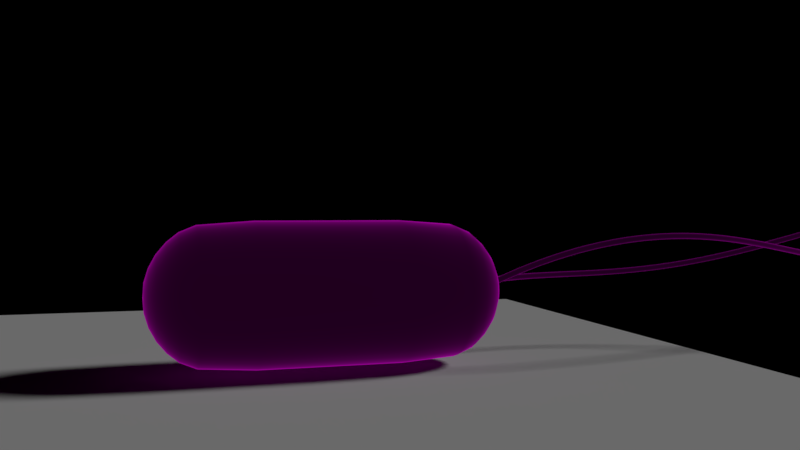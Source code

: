 # Source: untitled2.blend  (saved by Blender 2.79.0; exported with 4.5.12 LTS)
import bpy
from mathutils import Matrix  # noqa: F401  (used for matrix-valued properties, if any)

bpy.ops.wm.read_factory_settings(use_empty=True)
scene = bpy.context.scene
scene.name = 'Scene'

# ---- collections
col_collection_1 = bpy.data.collections.new('Collection 1'); scene.collection.children.link(col_collection_1)

# ---- materials (node trees are filled in below, after node groups)
mat_kokot = bpy.data.materials.new('KOKOT')
mat_kokot.alpha_threshold = 0.0
mat_kokot.roughness = 0.5

# ---- material node trees
mat_kokot.use_nodes = True; mat_kokot.node_tree.nodes.clear()
_N = mat_kokot.node_tree.nodes; _L = mat_kokot.node_tree.links
n0 = _N.new('ShaderNodeEmission'); n0.name = 'Emission'; n0.location = (10, 300)
n0.inputs[0].default_value = (0.8, 0.003229, 0.7473, 1.0)
n1 = _N.new('ShaderNodeOutputMaterial'); n1.name = 'Material Output'; n1.location = (453, 297)
n2 = _N.new('ShaderNodeMixShader'); n2.name = 'Mix Shader'; n2.location = (233, 292)
n3 = _N.new('ShaderNodeFresnel'); n3.name = 'Fresnel'; n3.location = (-218, 418)
n3.inputs[0].default_value = 1.45
_L.new(n0.outputs[0], n2.inputs[1])
_L.new(n2.outputs[0], n1.inputs[0])
_L.new(n3.outputs[0], n0.inputs[1])
n1.is_active_output = True

# ---- world
world_world = bpy.data.worlds.new('World'); scene.world = world_world
world_world.use_nodes = True; world_world.node_tree.nodes.clear()
_N = world_world.node_tree.nodes; _L = world_world.node_tree.links
n0 = _N.new('ShaderNodeOutputWorld'); n0.name = 'World Output'; n0.location = (300, 300)
n1 = _N.new('ShaderNodeBackground'); n1.name = 'Background'; n1.location = (10, 300)
n1.inputs[0].default_value = (0.0, 0.0, 0.0, 1.0)
_L.new(n1.outputs[0], n0.inputs[0])
n0.is_active_output = True
world_world.color = (0.05088, 0.05088, 0.05088)
world_world.use_sun_shadow = False
world_world.sun_shadow_jitter_overblur = 0.0
world_world.cycles.sampling_method = 'MANUAL'

# ---- cameras
cam_camera_004 = bpy.data.cameras.new('Camera.004')
cam_camera_004.clip_end = 100.0
cam_camera_004.lens = 35.0
cam_camera_004.sensor_width = 32.0
cam_camera_004.sensor_height = 18.0
cam_camera_004.display_size = 2.0
cam_camera_004.dof.focus_distance = 0.0

# ---- lights
light_sun = bpy.data.lights.new('Sun', 'SUN')
light_sun.transmission_factor = 0.0
light_sun.angle = 0.1993
light_sun.energy = 1.0
light_sun.shadow_buffer_clip_start = 0.5
light_sun.shadow_soft_size = 0.1
light_sun.shadow_cascade_max_distance = 1000.0

# ---- meshes
me_plane = bpy.data.meshes.new('Plane')
me_plane.from_pydata([(-1.0, -1.0, 0.0), (1.0, -1.0, 0.0), (-1.0, 1.0, 0.0), (1.0, 1.0, 0.0)], [], [(0, 1, 3, 2)])
me_plane.use_remesh_preserve_volume = False
me_plane.use_remesh_preserve_attributes = False
me_plane.use_mirror_vertex_groups = False
me_plane.update()
me_sphere = bpy.data.meshes.new('Sphere')
me_sphere.from_pydata([(1.885e-07, 0.1914, 3.705), (2.369e-07, 0.3754, 3.649), (2.486e-07, 0.5449, 3.558), (2.612e-07, 0.6936, 3.434), (2.816e-07, 0.8156, 3.284), (2.5e-07, 0.9059, 3.067), (2.463e-07, 0.9576, 2.332), (1.378e-07, 0.9576, 0.4016), (7.87e-08, 0.5449, -0.8235), (0.03733, 0.1877, 3.705), (0.07323, 0.3682, 3.649), (0.1063, 0.5345, 3.558), (0.1353, 0.6803, 3.434), (0.1591, 0.7999, 3.284), (0.1767, 0.8885, 3.067), (0.1868, 0.9392, 2.332), (0.1868, 0.9392, 0.4016), (0.1767, 0.8885, -0.3332), (0.1591, 0.7999, -0.5502), (0.1353, 0.6803, -0.7003), (0.1063, 0.5345, -0.8235), (0.07323, 0.3682, -0.915), (0.03733, 0.1877, -0.9708), (0.07323, 0.1768, 3.705), (0.1436, 0.3468, 3.649), (0.2085, 0.5035, 3.558), (0.2654, 0.6408, 3.434), (0.3121, 0.7535, 3.284), (0.3467, 0.837, 3.067), (0.3664, 0.8847, 2.332), (0.3664, 0.8847, 0.4016), (0.3467, 0.837, -0.3332), (0.3121, 0.7535, -0.5502), (0.2654, 0.6408, -0.7003), (0.2085, 0.5035, -0.8235), (0.1436, 0.3468, -0.915), (0.07323, 0.1768, -0.9708), (0.1063, 0.1591, 3.705), (0.2085, 0.3121, 3.649), (0.3028, 0.4531, 3.558), (0.3853, 0.5767, 3.434), (0.4531, 0.6781, 3.284), (0.5033, 0.7532, 3.067), (0.532, 0.7962, 2.332), (0.532, 0.7962, 0.4016), (0.5033, 0.7532, -0.3332), (0.4531, 0.6781, -0.5502), (0.3853, 0.5767, -0.7003), (0.3028, 0.4531, -0.8235), (0.2085, 0.3121, -0.915), (0.1063, 0.1591, -0.9708), (0.1353, 0.1353, 3.705), (0.2654, 0.2654, 3.649), (0.3853, 0.3853, 3.558), (0.4904, 0.4904, 3.434), (0.5767, 0.5767, 3.284), (0.6406, 0.6406, 3.067), (0.6771, 0.6771, 2.332), (0.6771, 0.6771, 0.4016), (0.6406, 0.6406, -0.3332), (0.5767, 0.5767, -0.5502), (0.4904, 0.4904, -0.7003), (0.3853, 0.3853, -0.8235), (0.2654, 0.2654, -0.915), (0.1353, 0.1353, -0.9708), (0.1591, 0.1063, 3.705), (0.3121, 0.2085, 3.649), (0.4531, 0.3028, 3.558), (0.5767, 0.3853, 3.434), (0.6781, 0.4531, 3.284), (0.7532, 0.5033, 3.067), (0.7962, 0.532, 2.332), (0.7962, 0.532, 0.4016), (0.7532, 0.5033, -0.3332), (0.6781, 0.4531, -0.5502), (0.5767, 0.3853, -0.7003), (0.4531, 0.3028, -0.8235), (0.3121, 0.2085, -0.915), (0.1591, 0.1063, -0.9708), (0.1768, 0.07323, 3.705), (0.3468, 0.1436, 3.649), (0.5035, 0.2085, 3.558), (0.6408, 0.2654, 3.434), (0.7535, 0.3121, 3.284), (0.837, 0.3467, 3.067), (0.8847, 0.3664, 2.332), (0.8847, 0.3664, 0.4016), (0.837, 0.3467, -0.3332), (0.7535, 0.3121, -0.5502), (0.6408, 0.2654, -0.7003), (0.5035, 0.2085, -0.8235), (0.3468, 0.1436, -0.915), (0.1768, 0.07323, -0.9708), (0.1877, 0.03733, 3.705), (0.3682, 0.07323, 3.649), (0.5345, 0.1063, 3.558), (0.6803, 0.1353, 3.434), (0.7999, 0.1591, 3.284), (0.8885, 0.1767, 3.067), (0.9392, 0.1868, 2.332), (0.9392, 0.1868, 0.4016), (0.8885, 0.1767, -0.3332), (0.7999, 0.1591, -0.5502), (0.6803, 0.1353, -0.7003), (0.5345, 0.1063, -0.8235), (0.3682, 0.07323, -0.915), (0.1877, 0.03733, -0.9708), (0.1914, -3.59e-07, 3.705), (0.3754, -3.224e-07, 3.649), (0.5449, -3.145e-07, 3.558), (0.6936, -3.164e-07, 3.434), (0.8156, -3.164e-07, 3.284), (0.9059, -3.108e-07, 3.067), (0.9576, -3.621e-07, 2.332), (0.9576, -3.545e-07, 0.4016), (0.9059, -2.8e-07, -0.3332), (0.8156, -3.098e-07, -0.5502), (0.6936, -3.201e-07, -0.7003), (0.5449, -3.271e-07, -0.8235), (0.3754, -3.108e-07, -0.915), (0.1914, -3.113e-07, -0.9708), (0.1877, -0.03733, 3.705), (0.3682, -0.07323, 3.649), (0.5345, -0.1063, 3.558), (0.6803, -0.1353, 3.434), (0.7999, -0.1591, 3.284), (0.8885, -0.1767, 3.067), (0.9392, -0.1868, 2.332), (0.9392, -0.1868, 0.4016), (0.8885, -0.1767, -0.3332), (0.7999, -0.1591, -0.5502), (0.6803, -0.1353, -0.7003), (0.5345, -0.1063, -0.8235), (0.3682, -0.07323, -0.915), (0.1877, -0.03733, -0.9708), (0.1768, -0.07323, 3.705), (0.3468, -0.1436, 3.649), (0.5035, -0.2085, 3.558), (0.6408, -0.2654, 3.434), (0.7535, -0.3121, 3.284), (0.837, -0.3467, 3.067), (0.8847, -0.3664, 2.332), (0.8847, -0.3664, 0.4016), (0.837, -0.3467, -0.3332), (0.7535, -0.3121, -0.5502), (0.6408, -0.2654, -0.7003), (0.5035, -0.2085, -0.8235), (0.3468, -0.1436, -0.915), (0.1768, -0.07323, -0.9708), (0.1591, -0.1063, 3.705), (0.3121, -0.2085, 3.649), (0.4531, -0.3028, 3.558), (0.5767, -0.3853, 3.434), (0.6781, -0.4531, 3.284), (0.7532, -0.5033, 3.067), (0.7962, -0.532, 2.332), (0.7962, -0.532, 0.4016), (0.7532, -0.5033, -0.3332), (0.6781, -0.4531, -0.5502), (0.5767, -0.3853, -0.7003), (0.4531, -0.3028, -0.8235), (0.3121, -0.2085, -0.915), (0.1591, -0.1063, -0.9708), (0.1353, -0.1353, 3.705), (0.2654, -0.2654, 3.649), (0.3853, -0.3853, 3.558), (0.4904, -0.4904, 3.434), (0.5767, -0.5767, 3.284), (0.6406, -0.6406, 3.067), (0.6771, -0.6771, 2.332), (0.6771, -0.6771, 0.4016), (0.6406, -0.6406, -0.3332), (0.5767, -0.5767, -0.5502), (0.4904, -0.4904, -0.7003), (0.3853, -0.3853, -0.8235), (0.2654, -0.2654, -0.915), (0.1353, -0.1353, -0.9708), (0.1063, -0.1591, 3.705), (0.2085, -0.3121, 3.649), (0.3028, -0.4531, 3.558), (0.3853, -0.5767, 3.434), (0.4531, -0.6781, 3.284), (0.5033, -0.7532, 3.067), (0.532, -0.7962, 2.332), (0.532, -0.7962, 0.4016), (0.5033, -0.7532, -0.3332), (0.4531, -0.6781, -0.5502), (0.3853, -0.5767, -0.7003), (0.3028, -0.4531, -0.8235), (0.2085, -0.3121, -0.915), (0.1063, -0.1591, -0.9708), (2.846e-08, -3.157e-07, -0.9832), (0.07323, -0.1768, 3.705), (0.1436, -0.3468, 3.649), (0.2085, -0.5035, 3.558), (0.2654, -0.6408, 3.434), (0.3121, -0.7535, 3.284), (0.3467, -0.837, 3.067), (0.3664, -0.8847, 2.332), (0.3664, -0.8847, 0.4016), (0.3467, -0.837, -0.3332), (0.3121, -0.7535, -0.5502), (0.2654, -0.6408, -0.7003), (0.2085, -0.5035, -0.8235), (0.1436, -0.3468, -0.915), (0.07323, -0.1768, -0.9708), (0.03733, -0.1877, 3.705), (0.07323, -0.3682, 3.649), (0.1063, -0.5345, 3.558), (0.1353, -0.6803, 3.434), (0.1591, -0.7999, 3.284), (0.1767, -0.8885, 3.067), (0.1868, -0.9392, 2.332), (0.1868, -0.9392, 0.4016), (0.1767, -0.8885, -0.3332), (0.1591, -0.7999, -0.5502), (0.1353, -0.6803, -0.7003), (0.1063, -0.5345, -0.8235), (0.07323, -0.3682, -0.915), (0.03733, -0.1877, -0.9708), (1.782e-07, -0.1914, 3.705), (2.323e-07, -0.3754, 3.649), (2.254e-07, -0.5449, 3.558), (1.811e-07, -0.6936, 3.434), (1.634e-07, -0.8156, 3.284), (2.109e-07, -0.9059, 3.067), (1.15e-07, -0.9576, 2.332), (-8.322e-09, -0.9576, 0.4016), (9.373e-09, -0.9059, -0.3332), (-4.371e-08, -0.8156, -0.5502), (-3.067e-08, -0.6936, -0.7003), (-9.254e-09, -0.5449, -0.8235), (2.854e-09, -0.3754, -0.915), (6.739e-09, -0.1914, -0.9708), (-0.03733, -0.1877, 3.705), (-0.07323, -0.3682, 3.649), (-0.1063, -0.5345, 3.558), (-0.1353, -0.6803, 3.434), (-0.1591, -0.7999, 3.284), (-0.1767, -0.8885, 3.067), (-0.1868, -0.9392, 2.332), (-0.1868, -0.9392, 0.4016), (-0.1767, -0.8885, -0.3332), (-0.1591, -0.7999, -0.5502), (-0.1353, -0.6803, -0.7003), (-0.1063, -0.5345, -0.8235), (-0.07323, -0.3682, -0.915), (-0.03733, -0.1877, -0.9708), (-0.07323, -0.1768, 3.705), (-0.1436, -0.3468, 3.649), (-0.2085, -0.5035, 3.558), (-0.2654, -0.6408, 3.434), (-0.3121, -0.7535, 3.284), (-0.3467, -0.837, 3.067), (-0.3664, -0.8847, 2.332), (-0.3664, -0.8847, 0.4016), (-0.3467, -0.837, -0.3332), (-0.3121, -0.7535, -0.5502), (-0.2654, -0.6408, -0.7003), (-0.2085, -0.5035, -0.8235), (-0.1436, -0.3468, -0.915), (-0.07323, -0.1768, -0.9708), (-0.1063, -0.1591, 3.705), (-0.2085, -0.3121, 3.649), (-0.3028, -0.4531, 3.558), (-0.3853, -0.5767, 3.434), (-0.4531, -0.6781, 3.284), (-0.5033, -0.7532, 3.067), (-0.532, -0.7962, 2.332), (-0.532, -0.7962, 0.4016), (-0.5033, -0.7532, -0.3332), (-0.4531, -0.6781, -0.5502), (-0.3853, -0.5767, -0.7003), (-0.3028, -0.4531, -0.8235), (-0.2085, -0.3121, -0.915), (-0.1063, -0.1591, -0.9708), (1.733e-07, -3.842e-07, 3.717), (-0.1353, -0.1353, 3.705), (-0.2654, -0.2654, 3.649), (-0.3853, -0.3853, 3.558), (-0.4904, -0.4904, 3.434), (-0.5767, -0.5767, 3.284), (-0.6406, -0.6406, 3.067), (-0.6771, -0.6771, 2.332), (-0.6771, -0.6771, 0.4016), (-0.6406, -0.6406, -0.3332), (-0.5767, -0.5767, -0.5502), (-0.4904, -0.4904, -0.7003), (-0.3853, -0.3853, -0.8235), (-0.2654, -0.2654, -0.915), (-0.1353, -0.1353, -0.9708), (-0.1591, -0.1063, 3.705), (-0.3121, -0.2085, 3.649), (-0.4531, -0.3028, 3.558), (-0.5767, -0.3853, 3.434), (-0.6781, -0.4531, 3.284), (-0.7532, -0.5033, 3.067), (-0.7962, -0.532, 2.332), (-0.7962, -0.532, 0.4016), (-0.7532, -0.5033, -0.3332), (-0.6781, -0.4531, -0.5502), (-0.5767, -0.3853, -0.7003), (-0.4531, -0.3028, -0.8235), (-0.3121, -0.2085, -0.915), (-0.1591, -0.1063, -0.9708), (-0.1768, -0.07323, 3.705), (-0.3468, -0.1436, 3.649), (-0.5035, -0.2085, 3.558), (-0.6408, -0.2654, 3.434), (-0.7535, -0.3121, 3.284), (-0.837, -0.3467, 3.067), (-0.8847, -0.3664, 2.332), (-0.8847, -0.3664, 0.4016), (-0.837, -0.3467, -0.3332), (-0.7535, -0.3121, -0.5502), (-0.6408, -0.2654, -0.7003), (-0.5035, -0.2085, -0.8235), (-0.3468, -0.1436, -0.915), (-0.1768, -0.07323, -0.9708), (-0.1877, -0.03733, 3.705), (-0.3682, -0.07323, 3.649), (-0.5345, -0.1063, 3.558), (-0.6803, -0.1353, 3.434), (-0.7999, -0.1591, 3.284), (-0.8885, -0.1767, 3.067), (-0.9392, -0.1868, 2.332), (-0.9392, -0.1868, 0.4016), (-0.8885, -0.1767, -0.3332), (-0.7999, -0.1591, -0.5502), (-0.6803, -0.1353, -0.7003), (-0.5345, -0.1063, -0.8235), (-0.3682, -0.07323, -0.915), (-0.1877, -0.03733, -0.9708), (-0.1914, -3.451e-07, 3.705), (-0.3754, -2.912e-07, 3.649), (-0.5449, -2.647e-07, 3.558), (-0.6936, -2.009e-07, 3.434), (-0.8156, -1.85e-07, 3.284), (-0.9059, -2.391e-07, 3.067), (-0.9576, -1.453e-07, 2.332), (-0.9576, -1.45e-07, 0.4016), (-0.9059, -2.391e-07, -0.3332), (-0.8156, -1.85e-07, -0.5502), (-0.6936, -1.962e-07, -0.7003), (-0.5449, -2.47e-07, -0.8235), (-0.3754, -2.661e-07, -0.915), (-0.1914, -3.048e-07, -0.9708), (-0.1877, 0.03733, 3.705), (-0.3682, 0.07323, 3.649), (-0.5345, 0.1063, 3.558), (-0.6803, 0.1353, 3.434), (-0.7999, 0.1591, 3.284), (-0.8885, 0.1767, 3.067), (-0.9392, 0.1868, 2.332), (-0.9392, 0.1868, 0.4016), (-0.8885, 0.1767, -0.3332), (-0.7999, 0.1591, -0.5502), (-0.6803, 0.1353, -0.7003), (-0.5345, 0.1063, -0.8235), (-0.3682, 0.07323, -0.915), (-0.1877, 0.03733, -0.9708), (-0.1768, 0.07323, 3.705), (-0.3468, 0.1436, 3.649), (-0.5035, 0.2085, 3.558), (-0.6408, 0.2654, 3.434), (-0.7535, 0.3121, 3.284), (-0.837, 0.3467, 3.067), (-0.8847, 0.3664, 2.332), (-0.8847, 0.3664, 0.4016), (-0.837, 0.3467, -0.3332), (-0.7535, 0.3121, -0.5502), (-0.6408, 0.2654, -0.7003), (-0.5035, 0.2085, -0.8235), (-0.3468, 0.1436, -0.915), (-0.1768, 0.07323, -0.9708), (-0.1591, 0.1063, 3.705), (-0.3121, 0.2085, 3.649), (-0.4531, 0.3028, 3.558), (-0.5767, 0.3853, 3.434), (-0.6781, 0.4531, 3.284), (-0.7532, 0.5033, 3.067), (-0.7962, 0.532, 2.332), (-0.7962, 0.532, 0.4016), (-0.7532, 0.5033, -0.3332), (-0.6781, 0.4531, -0.5502), (-0.5767, 0.3853, -0.7003), (-0.4531, 0.3028, -0.8235), (-0.3121, 0.2085, -0.915), (-0.1591, 0.1063, -0.9708), (-0.1353, 0.1353, 3.705), (-0.2654, 0.2654, 3.649), (-0.3853, 0.3853, 3.558), (-0.4904, 0.4904, 3.434), (-0.5767, 0.5767, 3.284), (-0.6406, 0.6406, 3.067), (-0.6771, 0.6771, 2.332), (-0.6771, 0.6771, 0.4016), (-0.6406, 0.6406, -0.3332), (-0.5767, 0.5767, -0.5502), (-0.4904, 0.4904, -0.7003), (-0.3853, 0.3853, -0.8235), (-0.2654, 0.2654, -0.915), (-0.1353, 0.1353, -0.9708), (-0.1063, 0.1591, 3.705), (-0.2085, 0.3121, 3.649), (-0.3028, 0.4531, 3.558), (-0.3853, 0.5767, 3.434), (-0.4531, 0.6781, 3.284), (-0.5033, 0.7532, 3.067), (-0.532, 0.7962, 2.332), (-0.532, 0.7962, 0.4016), (-0.5033, 0.7532, -0.3332), (-0.4531, 0.6781, -0.5502), (-0.3853, 0.5767, -0.7003), (-0.3028, 0.4531, -0.8235), (-0.2085, 0.3121, -0.915), (-0.1063, 0.1591, -0.9708), (-0.07323, 0.1768, 3.705), (-0.1436, 0.3468, 3.649), (-0.2085, 0.5035, 3.558), (-0.2654, 0.6408, 3.434), (-0.3121, 0.7535, 3.284), (-0.3467, 0.837, 3.067), (-0.3664, 0.8847, 2.332), (-0.3664, 0.8847, 0.4016), (-0.3467, 0.837, -0.3332), (-0.3121, 0.7535, -0.5502), (-0.2654, 0.6408, -0.7003), (-0.2085, 0.5035, -0.8235), (-0.1436, 0.3468, -0.915), (-0.07323, 0.1768, -0.9708), (-0.03733, 0.1877, 3.705), (-0.07323, 0.3682, 3.649), (-0.1063, 0.5345, 3.558), (-0.1353, 0.6803, 3.434), (-0.1591, 0.7999, 3.284), (-0.1767, 0.8885, 3.067), (-0.1868, 0.9392, 2.332), (-0.1868, 0.9392, 0.4016), (-0.1767, 0.8885, -0.3332), (-0.1591, 0.7999, -0.5502), (-0.1353, 0.6803, -0.7003), (-0.1063, 0.5345, -0.8235), (-0.07323, 0.3682, -0.915), (-0.03733, 0.1877, -0.9708), (1.109e-07, 0.9059, -0.3332), (1.891e-07, 0.8156, -0.5502), (1.398e-07, 0.6936, -0.7003), (6.06e-08, 0.3754, -0.915), (2.893e-08, 0.1914, -0.9708)], [], [(2, 1, 10, 11), (446, 445, 17, 18), (3, 2, 11, 12), (447, 446, 18, 19), (4, 3, 12, 13), (8, 447, 19, 20), (5, 4, 13, 14), (448, 8, 20, 21), (6, 5, 14, 15), (449, 448, 21, 22), (16, 15, 29, 30), (0, 276, 9), (191, 449, 22), (1, 0, 9, 10), (445, 7, 16, 17), (10, 9, 23, 24), (17, 16, 30, 31), (11, 10, 24, 25), (18, 17, 31, 32), (12, 11, 25, 26), (19, 18, 32, 33), (13, 12, 26, 27), (20, 19, 33, 34), (14, 13, 27, 28), (21, 20, 34, 35), (15, 14, 28, 29), (22, 21, 35, 36), (30, 29, 43, 44), (9, 276, 23), (191, 22, 36), (28, 27, 41, 42), (35, 34, 48, 49), (29, 28, 42, 43), (36, 35, 49, 50), (44, 43, 57, 58), (23, 276, 37), (191, 36, 50), (24, 23, 37, 38), (31, 30, 44, 45), (25, 24, 38, 39), (32, 31, 45, 46), (26, 25, 39, 40), (33, 32, 46, 47), (27, 26, 40, 41), (34, 33, 47, 48), (45, 44, 58, 59), (39, 38, 52, 53), (46, 45, 59, 60), (40, 39, 53, 54), (47, 46, 60, 61), (41, 40, 54, 55), (48, 47, 61, 62), (42, 41, 55, 56), (49, 48, 62, 63), (43, 42, 56, 57), (50, 49, 63, 64), (58, 57, 71, 72), (37, 276, 51), (191, 50, 64), (38, 37, 51, 52), (63, 62, 76, 77), (57, 56, 70, 71), (64, 63, 77, 78), (72, 71, 85, 86), (51, 276, 65), (191, 64, 78), (52, 51, 65, 66), (59, 58, 72, 73), (53, 52, 66, 67), (60, 59, 73, 74), (54, 53, 67, 68), (61, 60, 74, 75), (55, 54, 68, 69), (62, 61, 75, 76), (56, 55, 69, 70), (67, 66, 80, 81), (74, 73, 87, 88), (68, 67, 81, 82), (75, 74, 88, 89), (69, 68, 82, 83), (76, 75, 89, 90), (70, 69, 83, 84), (77, 76, 90, 91), (71, 70, 84, 85), (78, 77, 91, 92), (86, 85, 99, 100), (65, 276, 79), (191, 78, 92), (66, 65, 79, 80), (73, 72, 86, 87), (85, 84, 98, 99), (92, 91, 105, 106), (100, 99, 113, 114), (79, 276, 93), (191, 92, 106), (80, 79, 93, 94), (87, 86, 100, 101), (81, 80, 94, 95), (88, 87, 101, 102), (82, 81, 95, 96), (89, 88, 102, 103), (83, 82, 96, 97), (90, 89, 103, 104), (84, 83, 97, 98), (91, 90, 104, 105), (102, 101, 115, 116), (96, 95, 109, 110), (103, 102, 116, 117), (97, 96, 110, 111), (104, 103, 117, 118), (98, 97, 111, 112), (105, 104, 118, 119), (99, 98, 112, 113), (106, 105, 119, 120), (114, 113, 127, 128), (93, 276, 107), (191, 106, 120), (94, 93, 107, 108), (101, 100, 114, 115), (95, 94, 108, 109), (120, 119, 133, 134), (128, 127, 141, 142), (107, 276, 121), (191, 120, 134), (108, 107, 121, 122), (115, 114, 128, 129), (109, 108, 122, 123), (116, 115, 129, 130), (110, 109, 123, 124), (117, 116, 130, 131), (111, 110, 124, 125), (118, 117, 131, 132), (112, 111, 125, 126), (119, 118, 132, 133), (113, 112, 126, 127), (131, 130, 144, 145), (125, 124, 138, 139), (132, 131, 145, 146), (126, 125, 139, 140), (133, 132, 146, 147), (127, 126, 140, 141), (134, 133, 147, 148), (141, 155, 156, 142), (121, 276, 135), (191, 134, 148), (122, 121, 135, 136), (129, 128, 142, 143), (123, 122, 136, 137), (130, 129, 143, 144), (124, 123, 137, 138), (135, 276, 149), (191, 148, 162), (156, 155, 169, 170), (136, 135, 149, 150), (143, 142, 156, 157), (137, 136, 150, 151), (144, 143, 157, 158), (138, 137, 151, 152), (145, 144, 158, 159), (139, 138, 152, 153), (146, 145, 159, 160), (140, 139, 153, 154), (147, 146, 160, 161), (141, 140, 154, 155), (148, 147, 161, 162), (153, 152, 166, 167), (160, 159, 173, 174), (154, 153, 167, 168), (161, 160, 174, 175), (155, 154, 168, 169), (162, 161, 175, 176), (169, 183, 184, 170), (149, 276, 163), (191, 162, 176), (150, 149, 163, 164), (157, 156, 170, 171), (151, 150, 164, 165), (158, 157, 171, 172), (152, 151, 165, 166), (159, 158, 172, 173), (184, 183, 198, 199), (164, 163, 177, 178), (171, 170, 184, 185), (165, 164, 178, 179), (172, 171, 185, 186), (166, 165, 179, 180), (173, 172, 186, 187), (167, 166, 180, 181), (174, 173, 187, 188), (168, 167, 181, 182), (175, 174, 188, 189), (169, 168, 182, 183), (176, 175, 189, 190), (163, 276, 177), (191, 176, 190), (188, 187, 202, 203), (182, 181, 196, 197), (189, 188, 203, 204), (183, 182, 197, 198), (190, 189, 204, 205), (199, 198, 212, 213), (177, 276, 192), (191, 190, 205), (178, 177, 192, 193), (185, 184, 199, 200), (179, 178, 193, 194), (186, 185, 200, 201), (180, 179, 194, 195), (187, 186, 201, 202), (181, 180, 195, 196), (193, 192, 206, 207), (200, 199, 213, 214), (194, 193, 207, 208), (201, 200, 214, 215), (195, 194, 208, 209), (202, 201, 215, 216), (196, 195, 209, 210), (203, 202, 216, 217), (197, 196, 210, 211), (204, 203, 217, 218), (198, 197, 211, 212), (205, 204, 218, 219), (213, 212, 226, 227), (192, 276, 206), (191, 205, 219), (211, 210, 224, 225), (218, 217, 231, 232), (212, 211, 225, 226), (219, 218, 232, 233), (227, 226, 240, 241), (206, 276, 220), (191, 219, 233), (207, 206, 220, 221), (214, 213, 227, 228), (208, 207, 221, 222), (215, 214, 228, 229), (209, 208, 222, 223), (216, 215, 229, 230), (210, 209, 223, 224), (217, 216, 230, 231), (228, 227, 241, 242), (222, 221, 235, 236), (229, 228, 242, 243), (223, 222, 236, 237), (230, 229, 243, 244), (224, 223, 237, 238), (231, 230, 244, 245), (225, 224, 238, 239), (232, 231, 245, 246), (226, 225, 239, 240), (233, 232, 246, 247), (241, 240, 254, 255), (220, 276, 234), (191, 233, 247), (221, 220, 234, 235), (246, 245, 259, 260), (240, 239, 253, 254), (247, 246, 260, 261), (255, 254, 268, 269), (234, 276, 248), (191, 247, 261), (235, 234, 248, 249), (242, 241, 255, 256), (236, 235, 249, 250), (243, 242, 256, 257), (237, 236, 250, 251), (244, 243, 257, 258), (238, 237, 251, 252), (245, 244, 258, 259), (239, 238, 252, 253), (257, 256, 270, 271), (251, 250, 264, 265), (258, 257, 271, 272), (252, 251, 265, 266), (259, 258, 272, 273), (253, 252, 266, 267), (260, 259, 273, 274), (254, 253, 267, 268), (261, 260, 274, 275), (269, 268, 283, 284), (248, 276, 262), (191, 261, 275), (249, 248, 262, 263), (256, 255, 269, 270), (250, 249, 263, 264), (275, 274, 289, 290), (284, 283, 297, 298), (262, 276, 277), (191, 275, 290), (263, 262, 277, 278), (270, 269, 284, 285), (264, 263, 278, 279), (271, 270, 285, 286), (265, 264, 279, 280), (272, 271, 286, 287), (266, 265, 280, 281), (273, 272, 287, 288), (267, 266, 281, 282), (274, 273, 288, 289), (268, 267, 282, 283), (280, 279, 293, 294), (287, 286, 300, 301), (281, 280, 294, 295), (288, 287, 301, 302), (282, 281, 295, 296), (289, 288, 302, 303), (283, 282, 296, 297), (290, 289, 303, 304), (298, 297, 311, 312), (277, 276, 291), (191, 290, 304), (278, 277, 291, 292), (285, 284, 298, 299), (279, 278, 292, 293), (286, 285, 299, 300), (312, 311, 325, 326), (291, 276, 305), (191, 304, 318), (292, 291, 305, 306), (299, 298, 312, 313), (293, 292, 306, 307), (300, 299, 313, 314), (294, 293, 307, 308), (301, 300, 314, 315), (295, 294, 308, 309), (302, 301, 315, 316), (296, 295, 309, 310), (303, 302, 316, 317), (297, 296, 310, 311), (304, 303, 317, 318), (315, 314, 328, 329), (309, 308, 322, 323), (316, 315, 329, 330), (310, 309, 323, 324), (317, 316, 330, 331), (311, 310, 324, 325), (318, 317, 331, 332), (325, 339, 340, 326), (305, 276, 319), (191, 318, 332), (306, 305, 319, 320), (313, 312, 326, 327), (307, 306, 320, 321), (314, 313, 327, 328), (308, 307, 321, 322), (319, 276, 333), (191, 332, 346), (340, 339, 353, 354), (320, 319, 333, 334), (327, 326, 340, 341), (321, 320, 334, 335), (328, 327, 341, 342), (322, 321, 335, 336), (329, 328, 342, 343), (323, 322, 336, 337), (330, 329, 343, 344), (324, 323, 337, 338), (331, 330, 344, 345), (325, 324, 338, 339), (332, 331, 345, 346), (337, 336, 350, 351), (344, 343, 357, 358), (338, 337, 351, 352), (345, 344, 358, 359), (339, 338, 352, 353), (346, 345, 359, 360), (353, 367, 368, 354), (333, 276, 347), (191, 346, 360), (334, 333, 347, 348), (341, 340, 354, 355), (335, 334, 348, 349), (342, 341, 355, 356), (336, 335, 349, 350), (343, 342, 356, 357), (368, 367, 381, 382), (348, 347, 361, 362), (355, 354, 368, 369), (349, 348, 362, 363), (356, 355, 369, 370), (350, 349, 363, 364), (357, 356, 370, 371), (351, 350, 364, 365), (358, 357, 371, 372), (352, 351, 365, 366), (359, 358, 372, 373), (353, 352, 366, 367), (360, 359, 373, 374), (347, 276, 361), (191, 360, 374), (372, 371, 385, 386), (366, 365, 379, 380), (373, 372, 386, 387), (367, 366, 380, 381), (374, 373, 387, 388), (382, 381, 395, 396), (361, 276, 375), (191, 374, 388), (362, 361, 375, 376), (369, 368, 382, 383), (363, 362, 376, 377), (370, 369, 383, 384), (364, 363, 377, 378), (371, 370, 384, 385), (365, 364, 378, 379), (383, 382, 396, 397), (377, 376, 390, 391), (384, 383, 397, 398), (378, 377, 391, 392), (385, 384, 398, 399), (379, 378, 392, 393), (386, 385, 399, 400), (380, 379, 393, 394), (387, 386, 400, 401), (381, 380, 394, 395), (388, 387, 401, 402), (396, 395, 409, 410), (375, 276, 389), (191, 388, 402), (376, 375, 389, 390), (401, 400, 414, 415), (395, 394, 408, 409), (402, 401, 415, 416), (410, 409, 423, 424), (389, 276, 403), (191, 402, 416), (390, 389, 403, 404), (397, 396, 410, 411), (391, 390, 404, 405), (398, 397, 411, 412), (392, 391, 405, 406), (399, 398, 412, 413), (393, 392, 406, 407), (400, 399, 413, 414), (394, 393, 407, 408), (405, 404, 418, 419), (412, 411, 425, 426), (406, 405, 419, 420), (413, 412, 426, 427), (407, 406, 420, 421), (414, 413, 427, 428), (408, 407, 421, 422), (415, 414, 428, 429), (409, 408, 422, 423), (416, 415, 429, 430), (424, 423, 437, 438), (403, 276, 417), (191, 416, 430), (404, 403, 417, 418), (411, 410, 424, 425), (423, 422, 436, 437), (430, 429, 443, 444), (438, 437, 6, 7), (417, 276, 431), (191, 430, 444), (418, 417, 431, 432), (425, 424, 438, 439), (419, 418, 432, 433), (426, 425, 439, 440), (420, 419, 433, 434), (427, 426, 440, 441), (421, 420, 434, 435), (428, 427, 441, 442), (422, 421, 435, 436), (429, 428, 442, 443), (440, 439, 445, 446), (434, 433, 2, 3), (441, 440, 446, 447), (435, 434, 3, 4), (442, 441, 447, 8), (436, 435, 4, 5), (443, 442, 8, 448), (437, 436, 5, 6), (444, 443, 448, 449), (431, 276, 0), (191, 444, 449), (432, 431, 0, 1), (439, 438, 7, 445), (433, 432, 1, 2), (7, 6, 15, 16)])
me_sphere.polygons.foreach_set('use_smooth', [True] * 480)
me_sphere.materials.append(mat_kokot)
me_sphere.use_remesh_preserve_volume = False
me_sphere.use_remesh_preserve_attributes = False
me_sphere.use_mirror_vertex_groups = False
me_sphere.update()

# ---- curves / text
cu_beziercircle = bpy.data.curves.new('BezierCircle', 'CURVE')
cu_beziercircle.dimensions = '3D'
_sp = cu_beziercircle.splines.new('BEZIER'); _sp.bezier_points.add(3)
_sp.bezier_points.foreach_set('co', [-1.0, 0.0, 0.0, 0.0, 1.0, 0.0, 1.0, 0.0, 0.0, 0.0, -1.0, 0.0])
_sp.bezier_points.foreach_set('handle_left', [-1.0, -0.5521, 0.0, -0.5521, 1.0, 0.0, 1.0, 0.5521, 0.0, 0.5521, -1.0, 0.0])
_sp.bezier_points.foreach_set('handle_right', [-1.0, 0.5521, 0.0, 0.5521, 1.0, 0.0, 1.0, -0.5521, 0.0, -0.5521, -1.0, 0.0])
for _p, _l, _r in zip(_sp.bezier_points, ['AUTO', 'AUTO', 'AUTO', 'AUTO'], ['AUTO', 'AUTO', 'AUTO', 'AUTO']): _p.handle_left_type = _l; _p.handle_right_type = _r
_sp.order_u = 0
_sp.order_v = 0
_sp.use_cyclic_u = True
cu_beziercircle.use_path = True
cu_beziercircle.use_path_clamp = True
cu_beziercircle.bevel_resolution = 0
cu_beziercircle.fill_mode = 'HALF'
cu_nurbspath_002 = bpy.data.curves.new('NurbsPath.002', 'CURVE')
cu_nurbspath_002.dimensions = '3D'
_sp = cu_nurbspath_002.splines.new('NURBS'); _sp.points.add(4)
_sp.points.foreach_set('co', [4.721, -0.6334, 1.315, 1.0, 1.857, 1.327, -0.4713, 1.0, -0.5173, 0.0, 0.0, 1.0, -3.28, -1.926, 1.807, 1.0, -6.043, 0.0, 0.0, 1.0])
_sp.order_u = 5
_sp.order_v = 0
_sp.use_endpoint_u = True
cu_nurbspath_002.materials.append(mat_kokot)
cu_nurbspath_002.use_path = True
cu_nurbspath_002.use_path_clamp = True
cu_nurbspath_002.bevel_mode = 'OBJECT'
cu_nurbspath_002.bevel_resolution = 0
cu_nurbspath_002.fill_mode = 'HALF'
cu_nurbspath = bpy.data.curves.new('NurbsPath', 'CURVE')
cu_nurbspath.dimensions = '3D'
_sp = cu_nurbspath.splines.new('NURBS'); _sp.points.add(4)
_sp.points.foreach_set('co', [4.721, -0.6334, 1.315, 1.0, 0.3042, -1.447, 4.545, 1.0, -0.5173, 0.0, 0.0, 1.0, -3.053, 1.683, 0.8042, 1.0, -6.043, 0.0, 0.0, 1.0])
_sp.order_u = 5
_sp.order_v = 0
_sp.use_endpoint_u = True
cu_nurbspath.materials.append(mat_kokot)
cu_nurbspath.use_path = True
cu_nurbspath.use_path_clamp = True
cu_nurbspath.bevel_mode = 'OBJECT'
cu_nurbspath.bevel_resolution = 0
cu_nurbspath.fill_mode = 'HALF'

# ---- objects
ob_plane = bpy.data.objects.new('Plane', me_plane)
ob_camera = bpy.data.objects.new('Camera', cam_camera_004)
ob_beziercircle = bpy.data.objects.new('BezierCircle', cu_beziercircle)
ob_nurbspath_001 = bpy.data.objects.new('NurbsPath.001', cu_nurbspath_002)
ob_nurbspath = bpy.data.objects.new('NurbsPath', cu_nurbspath)
ob_sun = bpy.data.objects.new('Sun', light_sun)
ob_sphere = bpy.data.objects.new('Sphere', me_sphere)

# ---- transforms, parenting, visibility, modifiers, constraints
ob_plane.location = (0.0, 0.0, 0.0)
ob_plane.scale = (6.971, 6.807, 4.053)
ob_plane.lineart.crease_threshold = 0.0
ob_camera.location = (-1.134, -11.27, 2.245)
ob_camera.rotation_euler = (1.541, -0.004466, -0.3)
ob_camera.lineart.crease_threshold = 0.0
ob_beziercircle.location = (0.0, 0.0, 5.315)
ob_beziercircle.scale = (-0.04863, -0.04054, -0.3397)
ob_beziercircle.lineart.crease_threshold = 0.0
ob_nurbspath_001.location = (9.572, 0.0, 1.0)
ob_nurbspath_001.lineart.crease_threshold = 0.0
ob_nurbspath.location = (9.314, 0.21, 0.02)
ob_nurbspath.rotation_euler = (3.138, -3.316, -3.107)
ob_nurbspath.lineart.crease_threshold = 0.0
ob_sun.location = (5.0, 0.02791, 9.433)
ob_sun.rotation_euler = (0.4887, 0.8936, 0.5492)
ob_sun.lineart.crease_threshold = 0.0
ob_sphere.location = (0.0, 0.0, 1.0)
ob_sphere.rotation_euler = (-0.0, 1.571, 0.0)
ob_sphere.lineart.crease_threshold = 0.0
_m = ob_sphere.modifiers.new('ParticleSystem 1', 'PARTICLE_SYSTEM')
cu_nurbspath_002.bevel_object = ob_beziercircle
cu_nurbspath.bevel_object = ob_beziercircle

# ---- collection membership
col_collection_1.objects.link(ob_plane)
col_collection_1.objects.link(ob_camera)
col_collection_1.objects.link(ob_beziercircle)
col_collection_1.objects.link(ob_nurbspath_001)
col_collection_1.objects.link(ob_nurbspath)
col_collection_1.objects.link(ob_sun)
col_collection_1.objects.link(ob_sphere)

# ---- scene / render settings (as saved in the file)
scene.camera = ob_camera
scene.frame_start = 1; scene.frame_end = 250; scene.frame_set(145)
scene.render.engine = 'CYCLES'
scene.render.resolution_percentage = 50
scene.render.dither_intensity = 0.0
scene.cycles.use_denoising = False
scene.cycles.samples = 128
scene.cycles.sampling_pattern = 'TABULATED_SOBOL'
scene.cycles.use_adaptive_sampling = False
scene.cycles.use_light_tree = False
scene.cycles.blur_glossy = 0.0
scene.cycles.sample_clamp_indirect = 0.0
scene.view_settings.view_transform = 'Standard'
bpy.context.view_layer.update()

